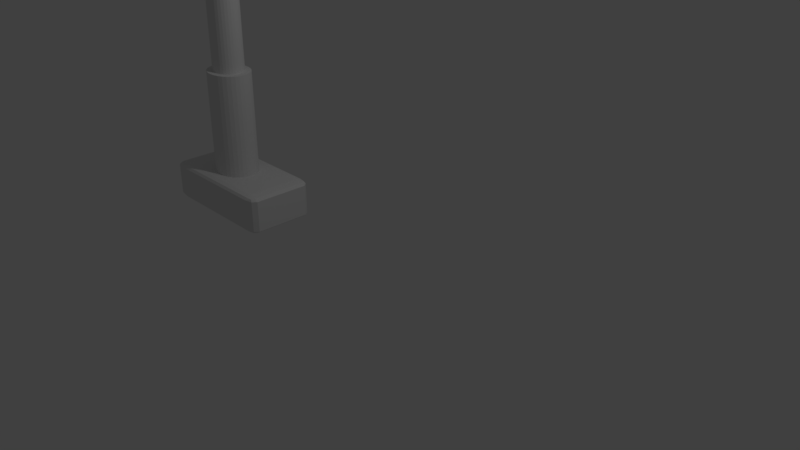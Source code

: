 # Source: LampPost.blend  (saved by Blender 2.79.0; exported with 4.5.12 LTS)
import bpy
from mathutils import Matrix  # noqa: F401  (used for matrix-valued properties, if any)

bpy.ops.wm.read_factory_settings(use_empty=True)
scene = bpy.context.scene
scene.name = 'Scene'

# ---- collections
col_collection_1 = bpy.data.collections.new('Collection 1'); scene.collection.children.link(col_collection_1)

# ---- world
world_world = bpy.data.worlds.new('World'); scene.world = world_world
world_world.color = (0.05088, 0.05088, 0.05088)
world_world.use_sun_shadow = False
world_world.sun_shadow_jitter_overblur = 0.0
world_world.cycles.sampling_method = 'MANUAL'

# ---- cameras
cam_camera = bpy.data.cameras.new('Camera')
cam_camera.clip_end = 100.0
cam_camera.lens = 35.0
cam_camera.sensor_width = 32.0
cam_camera.sensor_height = 18.0
cam_camera.ortho_scale = 7.314
cam_camera.dof.focus_distance = 0.0
cam_camera.dof.aperture_fstop = 128.0

# ---- lights
light_lamp = bpy.data.lights.new('Lamp', 'POINT')
light_lamp.transmission_factor = 0.0
light_lamp.cutoff_distance = 30.0
light_lamp.energy = 100.0
light_lamp.shadow_buffer_clip_start = 1.001
light_lamp.shadow_soft_size = 0.1
light_lamp.shadow_maximum_resolution = 0.006
light_lamp.use_absolute_resolution = True

# ---- meshes
me_cube_003 = bpy.data.meshes.new('Cube.003')
me_cube_003.from_pydata([(-1.0, -1.0, -1.0), (-1.0, -1.0, 1.0), (-1.0, 1.0, -1.0), (-1.0, 1.0, 1.0), (1.0, -1.0, -1.0), (1.0, -1.0, 1.0), (1.0, 1.0, -1.0), (1.0, 1.0, 1.0)], [], [(0, 1, 3, 2), (2, 3, 7, 6), (6, 7, 5, 4), (4, 5, 1, 0), (2, 6, 4, 0), (7, 3, 1, 5)])
me_cube_003.use_remesh_preserve_volume = False
me_cube_003.use_remesh_preserve_attributes = False
me_cube_003.use_mirror_vertex_groups = False
me_cube_003.update()
me_cylinder_005 = bpy.data.meshes.new('Cylinder.005')
me_cylinder_005.from_pydata([(0.0, 1.0, -1.0), (0.0, 1.0, 1.0), (0.1951, 0.9808, -1.0), (0.1951, 0.9808, 1.0), (0.3827, 0.9239, -1.0), (0.3827, 0.9239, 1.0), (0.5556, 0.8315, -1.0), (0.5556, 0.8315, 1.0), (0.7071, 0.7071, -1.0), (0.7071, 0.7071, 1.0), (0.8315, 0.5556, -1.0), (0.8315, 0.5556, 1.0), (0.9239, 0.3827, -1.0), (0.9239, 0.3827, 1.0), (0.9808, 0.1951, -1.0), (0.9808, 0.1951, 1.0), (1.0, 7.55e-08, -1.0), (1.0, 7.55e-08, 1.0), (0.9808, -0.1951, -1.0), (0.9808, -0.1951, 1.0), (0.9239, -0.3827, -1.0), (0.9239, -0.3827, 1.0), (0.8315, -0.5556, -1.0), (0.8315, -0.5556, 1.0), (0.7071, -0.7071, -1.0), (0.7071, -0.7071, 1.0), (0.5556, -0.8315, -1.0), (0.5556, -0.8315, 1.0), (0.3827, -0.9239, -1.0), (0.3827, -0.9239, 1.0), (0.1951, -0.9808, -1.0), (0.1951, -0.9808, 1.0), (-3.258e-07, -1.0, -1.0), (-3.258e-07, -1.0, 1.0), (-0.1951, -0.9808, -1.0), (-0.1951, -0.9808, 1.0), (-0.3827, -0.9239, -1.0), (-0.3827, -0.9239, 1.0), (-0.5556, -0.8315, -1.0), (-0.5556, -0.8315, 1.0), (-0.7071, -0.7071, -1.0), (-0.7071, -0.7071, 1.0), (-0.8315, -0.5556, -1.0), (-0.8315, -0.5556, 1.0), (-0.9239, -0.3827, -1.0), (-0.9239, -0.3827, 1.0), (-0.9808, -0.1951, -1.0), (-0.9808, -0.1951, 1.0), (-1.0, 9.656e-07, -1.0), (-1.0, 9.656e-07, 1.0), (-0.9808, 0.1951, -1.0), (-0.9808, 0.1951, 1.0), (-0.9239, 0.3827, -1.0), (-0.9239, 0.3827, 1.0), (-0.8315, 0.5556, -1.0), (-0.8315, 0.5556, 1.0), (-0.7071, 0.7071, -1.0), (-0.7071, 0.7071, 1.0), (-0.5556, 0.8315, -1.0), (-0.5556, 0.8315, 1.0), (-0.3827, 0.9239, -1.0), (-0.3827, 0.9239, 1.0), (-0.1951, 0.9808, -1.0), (-0.1951, 0.9808, 1.0)], [], [(0, 1, 3, 2), (2, 3, 5, 4), (4, 5, 7, 6), (6, 7, 9, 8), (8, 9, 11, 10), (10, 11, 13, 12), (12, 13, 15, 14), (14, 15, 17, 16), (16, 17, 19, 18), (18, 19, 21, 20), (20, 21, 23, 22), (22, 23, 25, 24), (24, 25, 27, 26), (26, 27, 29, 28), (28, 29, 31, 30), (30, 31, 33, 32), (32, 33, 35, 34), (34, 35, 37, 36), (36, 37, 39, 38), (38, 39, 41, 40), (40, 41, 43, 42), (42, 43, 45, 44), (44, 45, 47, 46), (46, 47, 49, 48), (48, 49, 51, 50), (50, 51, 53, 52), (52, 53, 55, 54), (54, 55, 57, 56), (56, 57, 59, 58), (58, 59, 61, 60), (3, 1, 63, 61, 59, 57, 55, 53, 51, 49, 47, 45, 43, 41, 39, 37, 35, 33, 31, 29, 27, 25, 23, 21, 19, 17, 15, 13, 11, 9, 7, 5), (60, 61, 63, 62), (62, 63, 1, 0), (0, 2, 4, 6, 8, 10, 12, 14, 16, 18, 20, 22, 24, 26, 28, 30, 32, 34, 36, 38, 40, 42, 44, 46, 48, 50, 52, 54, 56, 58, 60, 62)])
me_cylinder_005.use_remesh_preserve_volume = False
me_cylinder_005.use_remesh_preserve_attributes = False
me_cylinder_005.use_mirror_vertex_groups = False
me_cylinder_005.update()
me_cylinder_004 = bpy.data.meshes.new('Cylinder.004')
me_cylinder_004.from_pydata([(0.0, 1.0, -1.0), (-9.237e-07, 1.0, 0.4693), (0.1951, 0.9808, -1.0), (0.1951, 0.9808, 0.4693), (0.3827, 0.9239, -1.0), (0.3827, 0.9239, 0.4693), (0.5556, 0.8315, -1.0), (0.5556, 0.8315, 0.4693), (0.7071, 0.7071, -1.0), (0.7071, 0.7071, 0.4693), (0.8315, 0.5556, -1.0), (0.8315, 0.5556, 0.4693), (0.9239, 0.3827, -1.0), (0.9239, 0.3827, 0.4693), (0.9808, 0.1951, -1.0), (0.9808, 0.1951, 0.4693), (1.0, 7.55e-08, -1.0), (1.0, 7.55e-08, 0.4693), (0.9808, -0.1951, -1.0), (0.9808, -0.1951, 0.4693), (0.9239, -0.3827, -1.0), (0.9239, -0.3827, 0.4693), (0.8315, -0.5556, -1.0), (0.8315, -0.5556, 0.4693), (0.7071, -0.7071, -1.0), (0.7071, -0.7071, 0.4693), (0.5556, -0.8315, -1.0), (0.5556, -0.8315, 0.4693), (0.3827, -0.9239, -1.0), (0.3827, -0.9239, 0.4693), (0.1951, -0.9808, -1.0), (0.1951, -0.9808, 0.4693), (-3.258e-07, -1.0, -1.0), (-1.249e-06, -1.0, 0.4693), (-0.1951, -0.9808, -1.0), (-0.1951, -0.9808, 0.4693), (-0.3827, -0.9239, -1.0), (-0.3827, -0.9239, 0.4693), (-0.5556, -0.8315, -1.0), (-0.5556, -0.8315, 0.4693), (-0.7071, -0.7071, -1.0), (-0.7071, -0.7071, 0.4693), (-0.8315, -0.5556, -1.0), (-0.8315, -0.5556, 0.4693), (-0.9239, -0.3827, -1.0), (-0.9239, -0.3827, 0.4693), (-0.9808, -0.1951, -1.0), (-0.9808, -0.1951, 0.4693), (-1.0, 9.656e-07, -1.0), (-1.0, 9.656e-07, 0.4693), (-0.9808, 0.1951, -1.0), (-0.9808, 0.1951, 0.4693), (-0.9239, 0.3827, -1.0), (-0.9239, 0.3827, 0.4693), (-0.8315, 0.5556, -1.0), (-0.8315, 0.5556, 0.4693), (-0.7071, 0.7071, -1.0), (-0.7071, 0.7071, 0.4693), (-0.5556, 0.8315, -1.0), (-0.5556, 0.8315, 0.4693), (-0.3827, 0.9239, -1.0), (-0.3827, 0.9239, 0.4693), (-0.1951, 0.9808, -1.0), (-0.1951, 0.9808, 0.4693)], [], [(0, 1, 3, 2), (2, 3, 5, 4), (4, 5, 7, 6), (6, 7, 9, 8), (8, 9, 11, 10), (10, 11, 13, 12), (12, 13, 15, 14), (14, 15, 17, 16), (16, 17, 19, 18), (18, 19, 21, 20), (20, 21, 23, 22), (22, 23, 25, 24), (24, 25, 27, 26), (26, 27, 29, 28), (28, 29, 31, 30), (30, 31, 33, 32), (32, 33, 35, 34), (34, 35, 37, 36), (36, 37, 39, 38), (38, 39, 41, 40), (40, 41, 43, 42), (42, 43, 45, 44), (44, 45, 47, 46), (46, 47, 49, 48), (48, 49, 51, 50), (50, 51, 53, 52), (52, 53, 55, 54), (54, 55, 57, 56), (56, 57, 59, 58), (58, 59, 61, 60), (3, 1, 63, 61, 59, 57, 55, 53, 51, 49, 47, 45, 43, 41, 39, 37, 35, 33, 31, 29, 27, 25, 23, 21, 19, 17, 15, 13, 11, 9, 7, 5), (60, 61, 63, 62), (62, 63, 1, 0), (0, 2, 4, 6, 8, 10, 12, 14, 16, 18, 20, 22, 24, 26, 28, 30, 32, 34, 36, 38, 40, 42, 44, 46, 48, 50, 52, 54, 56, 58, 60, 62)])
me_cylinder_004.use_remesh_preserve_volume = False
me_cylinder_004.use_remesh_preserve_attributes = False
me_cylinder_004.use_mirror_vertex_groups = False
me_cylinder_004.update()
me_cylinder_003 = bpy.data.meshes.new('Cylinder.003')
me_cylinder_003.from_pydata([(0.0, 1.0, -1.0), (0.0, 1.0, 1.0), (0.1951, 0.9808, -1.0), (0.1951, 0.9808, 1.0), (0.3827, 0.9239, -1.0), (0.3827, 0.9239, 1.0), (0.5556, 0.8315, -1.0), (0.5556, 0.8315, 1.0), (0.7071, 0.7071, -1.0), (0.7071, 0.7071, 1.0), (0.8315, 0.5556, -1.0), (0.8315, 0.5556, 1.0), (0.9239, 0.3827, -1.0), (0.9239, 0.3827, 1.0), (0.9808, 0.1951, -1.0), (0.9808, 0.1951, 1.0), (1.0, 7.55e-08, -1.0), (1.0, 7.55e-08, 1.0), (0.9808, -0.1951, -1.0), (0.9808, -0.1951, 1.0), (0.9239, -0.3827, -1.0), (0.9239, -0.3827, 1.0), (0.8315, -0.5556, -1.0), (0.8315, -0.5556, 1.0), (0.7071, -0.7071, -1.0), (0.7071, -0.7071, 1.0), (0.5556, -0.8315, -1.0), (0.5556, -0.8315, 1.0), (0.3827, -0.9239, -1.0), (0.3827, -0.9239, 1.0), (0.1951, -0.9808, -1.0), (0.1951, -0.9808, 1.0), (-3.258e-07, -1.0, -1.0), (-3.258e-07, -1.0, 1.0), (-0.1951, -0.9808, -1.0), (-0.1951, -0.9808, 1.0), (-0.3827, -0.9239, -1.0), (-0.3827, -0.9239, 1.0), (-0.5556, -0.8315, -1.0), (-0.5556, -0.8315, 1.0), (-0.7071, -0.7071, -1.0), (-0.7071, -0.7071, 1.0), (-0.8315, -0.5556, -1.0), (-0.8315, -0.5556, 1.0), (-0.9239, -0.3827, -1.0), (-0.9239, -0.3827, 1.0), (-0.9808, -0.1951, -1.0), (-0.9808, -0.1951, 1.0), (-1.0, 9.656e-07, -1.0), (-1.0, 9.656e-07, 1.0), (-0.9808, 0.1951, -1.0), (-0.9808, 0.1951, 1.0), (-0.9239, 0.3827, -1.0), (-0.9239, 0.3827, 1.0), (-0.8315, 0.5556, -1.0), (-0.8315, 0.5556, 1.0), (-0.7071, 0.7071, -1.0), (-0.7071, 0.7071, 1.0), (-0.5556, 0.8315, -1.0), (-0.5556, 0.8315, 1.0), (-0.3827, 0.9239, -1.0), (-0.3827, 0.9239, 1.0), (-0.1951, 0.9808, -1.0), (-0.1951, 0.9808, 1.0)], [], [(0, 1, 3, 2), (2, 3, 5, 4), (4, 5, 7, 6), (6, 7, 9, 8), (8, 9, 11, 10), (10, 11, 13, 12), (12, 13, 15, 14), (14, 15, 17, 16), (16, 17, 19, 18), (18, 19, 21, 20), (20, 21, 23, 22), (22, 23, 25, 24), (24, 25, 27, 26), (26, 27, 29, 28), (28, 29, 31, 30), (30, 31, 33, 32), (32, 33, 35, 34), (34, 35, 37, 36), (36, 37, 39, 38), (38, 39, 41, 40), (40, 41, 43, 42), (42, 43, 45, 44), (44, 45, 47, 46), (46, 47, 49, 48), (48, 49, 51, 50), (50, 51, 53, 52), (52, 53, 55, 54), (54, 55, 57, 56), (56, 57, 59, 58), (58, 59, 61, 60), (3, 1, 63, 61, 59, 57, 55, 53, 51, 49, 47, 45, 43, 41, 39, 37, 35, 33, 31, 29, 27, 25, 23, 21, 19, 17, 15, 13, 11, 9, 7, 5), (60, 61, 63, 62), (62, 63, 1, 0), (0, 2, 4, 6, 8, 10, 12, 14, 16, 18, 20, 22, 24, 26, 28, 30, 32, 34, 36, 38, 40, 42, 44, 46, 48, 50, 52, 54, 56, 58, 60, 62)])
me_cylinder_003.use_remesh_preserve_volume = False
me_cylinder_003.use_remesh_preserve_attributes = False
me_cylinder_003.use_mirror_vertex_groups = False
me_cylinder_003.update()
me_cube_002 = bpy.data.meshes.new('Cube.002')
me_cube_002.from_pydata([(-1.0, -1.0, -1.0), (-1.0, -1.0, 1.168), (-1.0, 1.0, -1.0), (-1.0, 1.0, 1.168), (1.0, -1.0, -1.0), (1.0, -1.0, 1.168), (1.0, 1.0, -1.0), (1.0, 1.0, 1.168)], [], [(0, 1, 3, 2), (2, 3, 7, 6), (6, 7, 5, 4), (4, 5, 1, 0), (2, 6, 4, 0), (7, 3, 1, 5)])
me_cube_002.use_remesh_preserve_volume = False
me_cube_002.use_remesh_preserve_attributes = False
me_cube_002.use_mirror_vertex_groups = False
me_cube_002.update()
me_cylinder_002 = bpy.data.meshes.new('Cylinder.002')
me_cylinder_002.from_pydata([(0.0, 1.0, -1.0), (0.0, 1.0, 1.0), (0.1951, 0.9808, -1.0), (0.1951, 0.9808, 1.0), (0.3827, 0.9239, -1.0), (0.3827, 0.9239, 1.0), (0.5556, 0.8315, -1.0), (0.5556, 0.8315, 1.0), (0.7071, 0.7071, -1.0), (0.7071, 0.7071, 1.0), (0.8315, 0.5556, -1.0), (0.8315, 0.5556, 1.0), (0.9239, 0.3827, -1.0), (0.9239, 0.3827, 1.0), (0.9808, 0.1951, -1.0), (0.9808, 0.1951, 1.0), (1.0, 7.55e-08, -1.0), (1.0, 7.55e-08, 1.0), (0.9808, -0.1951, -1.0), (0.9808, -0.1951, 1.0), (0.9239, -0.3827, -1.0), (0.9239, -0.3827, 1.0), (0.8315, -0.5556, -1.0), (0.8315, -0.5556, 1.0), (0.7071, -0.7071, -1.0), (0.7071, -0.7071, 1.0), (0.5556, -0.8315, -1.0), (0.5556, -0.8315, 1.0), (0.3827, -0.9239, -1.0), (0.3827, -0.9239, 1.0), (0.1951, -0.9808, -1.0), (0.1951, -0.9808, 1.0), (-3.258e-07, -1.0, -1.0), (-3.258e-07, -1.0, 1.0), (-0.1951, -0.9808, -1.0), (-0.1951, -0.9808, 1.0), (-0.3827, -0.9239, -1.0), (-0.3827, -0.9239, 1.0), (-0.5556, -0.8315, -1.0), (-0.5556, -0.8315, 1.0), (-0.7071, -0.7071, -1.0), (-0.7071, -0.7071, 1.0), (-0.8315, -0.5556, -1.0), (-0.8315, -0.5556, 1.0), (-0.9239, -0.3827, -1.0), (-0.9239, -0.3827, 1.0), (-0.9808, -0.1951, -1.0), (-0.9808, -0.1951, 1.0), (-1.0, 9.656e-07, -1.0), (-1.0, 9.656e-07, 1.0), (-0.9808, 0.1951, -1.0), (-0.9808, 0.1951, 1.0), (-0.9239, 0.3827, -1.0), (-0.9239, 0.3827, 1.0), (-0.8315, 0.5556, -1.0), (-0.8315, 0.5556, 1.0), (-0.7071, 0.7071, -1.0), (-0.7071, 0.7071, 1.0), (-0.5556, 0.8315, -1.0), (-0.5556, 0.8315, 1.0), (-0.3827, 0.9239, -1.0), (-0.3827, 0.9239, 1.0), (-0.1951, 0.9808, -1.0), (-0.1951, 0.9808, 1.0)], [], [(0, 1, 3, 2), (2, 3, 5, 4), (4, 5, 7, 6), (6, 7, 9, 8), (8, 9, 11, 10), (10, 11, 13, 12), (12, 13, 15, 14), (14, 15, 17, 16), (16, 17, 19, 18), (18, 19, 21, 20), (20, 21, 23, 22), (22, 23, 25, 24), (24, 25, 27, 26), (26, 27, 29, 28), (28, 29, 31, 30), (30, 31, 33, 32), (32, 33, 35, 34), (34, 35, 37, 36), (36, 37, 39, 38), (38, 39, 41, 40), (40, 41, 43, 42), (42, 43, 45, 44), (44, 45, 47, 46), (46, 47, 49, 48), (48, 49, 51, 50), (50, 51, 53, 52), (52, 53, 55, 54), (54, 55, 57, 56), (56, 57, 59, 58), (58, 59, 61, 60), (3, 1, 63, 61, 59, 57, 55, 53, 51, 49, 47, 45, 43, 41, 39, 37, 35, 33, 31, 29, 27, 25, 23, 21, 19, 17, 15, 13, 11, 9, 7, 5), (60, 61, 63, 62), (62, 63, 1, 0), (0, 2, 4, 6, 8, 10, 12, 14, 16, 18, 20, 22, 24, 26, 28, 30, 32, 34, 36, 38, 40, 42, 44, 46, 48, 50, 52, 54, 56, 58, 60, 62)])
me_cylinder_002.use_remesh_preserve_volume = False
me_cylinder_002.use_remesh_preserve_attributes = False
me_cylinder_002.use_mirror_vertex_groups = False
me_cylinder_002.update()
me_cylinder_001 = bpy.data.meshes.new('Cylinder.001')
me_cylinder_001.from_pydata([(0.0, 1.0, -1.0), (0.0, 1.0, 6.69), (0.1951, 0.9808, -1.0), (0.1951, 0.9808, 6.69), (0.3827, 0.9239, -1.0), (0.3827, 0.9239, 6.69), (0.5556, 0.8315, -1.0), (0.5556, 0.8315, 6.69), (0.7071, 0.7071, -1.0), (0.7071, 0.7071, 6.69), (0.8315, 0.5556, -1.0), (0.8315, 0.5556, 6.69), (0.9239, 0.3827, -1.0), (0.9239, 0.3827, 6.69), (0.9808, 0.1951, -1.0), (0.9808, 0.1951, 6.69), (1.0, 7.55e-08, -1.0), (1.0, 7.55e-08, 6.69), (0.9808, -0.1951, -1.0), (0.9808, -0.1951, 6.69), (0.9239, -0.3827, -1.0), (0.9239, -0.3827, 6.69), (0.8315, -0.5556, -1.0), (0.8315, -0.5556, 6.69), (0.7071, -0.7071, -1.0), (0.7071, -0.7071, 6.69), (0.5556, -0.8315, -1.0), (0.5556, -0.8315, 6.69), (0.3827, -0.9239, -1.0), (0.3827, -0.9239, 6.69), (0.1951, -0.9808, -1.0), (0.1951, -0.9808, 6.69), (-3.258e-07, -1.0, -1.0), (-3.258e-07, -1.0, 6.69), (-0.1951, -0.9808, -1.0), (-0.1951, -0.9808, 6.69), (-0.3827, -0.9239, -1.0), (-0.3827, -0.9239, 6.69), (-0.5556, -0.8315, -1.0), (-0.5556, -0.8315, 6.69), (-0.7071, -0.7071, -1.0), (-0.7071, -0.7071, 6.69), (-0.8315, -0.5556, -1.0), (-0.8315, -0.5556, 6.69), (-0.9239, -0.3827, -1.0), (-0.9239, -0.3827, 6.69), (-0.9808, -0.1951, -1.0), (-0.9808, -0.1951, 6.69), (-1.0, 9.656e-07, -1.0), (-1.0, 9.656e-07, 6.69), (-0.9808, 0.1951, -1.0), (-0.9808, 0.1951, 6.69), (-0.9239, 0.3827, -1.0), (-0.9239, 0.3827, 6.69), (-0.8315, 0.5556, -1.0), (-0.8315, 0.5556, 6.69), (-0.7071, 0.7071, -1.0), (-0.7071, 0.7071, 6.69), (-0.5556, 0.8315, -1.0), (-0.5556, 0.8315, 6.69), (-0.3827, 0.9239, -1.0), (-0.3827, 0.9239, 6.69), (-0.1951, 0.9808, -1.0), (-0.1951, 0.9808, 6.69)], [], [(0, 1, 3, 2), (2, 3, 5, 4), (4, 5, 7, 6), (6, 7, 9, 8), (8, 9, 11, 10), (10, 11, 13, 12), (12, 13, 15, 14), (14, 15, 17, 16), (16, 17, 19, 18), (18, 19, 21, 20), (20, 21, 23, 22), (22, 23, 25, 24), (24, 25, 27, 26), (26, 27, 29, 28), (28, 29, 31, 30), (30, 31, 33, 32), (32, 33, 35, 34), (34, 35, 37, 36), (36, 37, 39, 38), (38, 39, 41, 40), (40, 41, 43, 42), (42, 43, 45, 44), (44, 45, 47, 46), (46, 47, 49, 48), (48, 49, 51, 50), (50, 51, 53, 52), (52, 53, 55, 54), (54, 55, 57, 56), (56, 57, 59, 58), (58, 59, 61, 60), (3, 1, 63, 61, 59, 57, 55, 53, 51, 49, 47, 45, 43, 41, 39, 37, 35, 33, 31, 29, 27, 25, 23, 21, 19, 17, 15, 13, 11, 9, 7, 5), (60, 61, 63, 62), (62, 63, 1, 0), (0, 2, 4, 6, 8, 10, 12, 14, 16, 18, 20, 22, 24, 26, 28, 30, 32, 34, 36, 38, 40, 42, 44, 46, 48, 50, 52, 54, 56, 58, 60, 62)])
me_cylinder_001.use_remesh_preserve_volume = False
me_cylinder_001.use_remesh_preserve_attributes = False
me_cylinder_001.use_mirror_vertex_groups = False
me_cylinder_001.update()
me_cylinder = bpy.data.meshes.new('Cylinder')
me_cylinder.from_pydata([(0.0, 1.0, -1.0), (0.0, 1.0, 0.531), (0.1951, 0.9808, -1.0), (0.1951, 0.9808, 0.531), (0.3827, 0.9239, -1.0), (0.3827, 0.9239, 0.531), (0.5556, 0.8315, -1.0), (0.5556, 0.8315, 0.531), (0.7071, 0.7071, -1.0), (0.7071, 0.7071, 0.531), (0.8315, 0.5556, -1.0), (0.8315, 0.5556, 0.531), (0.9239, 0.3827, -1.0), (0.9239, 0.3827, 0.531), (0.9808, 0.1951, -1.0), (0.9808, 0.1951, 0.531), (1.0, 7.55e-08, -1.0), (1.0, 7.55e-08, 0.531), (0.9808, -0.1951, -1.0), (0.9808, -0.1951, 0.531), (0.9239, -0.3827, -1.0), (0.9239, -0.3827, 0.531), (0.8315, -0.5556, -1.0), (0.8315, -0.5556, 0.531), (0.7071, -0.7071, -1.0), (0.7071, -0.7071, 0.531), (0.5556, -0.8315, -1.0), (0.5556, -0.8315, 0.531), (0.3827, -0.9239, -1.0), (0.3827, -0.9239, 0.531), (0.1951, -0.9808, -1.0), (0.1951, -0.9808, 0.531), (-3.258e-07, -1.0, -1.0), (-3.258e-07, -1.0, 0.531), (-0.1951, -0.9808, -1.0), (-0.1951, -0.9808, 0.531), (-0.3827, -0.9239, -1.0), (-0.3827, -0.9239, 0.531), (-0.5556, -0.8315, -1.0), (-0.5556, -0.8315, 0.531), (-0.7071, -0.7071, -1.0), (-0.7071, -0.7071, 0.531), (-0.8315, -0.5556, -1.0), (-0.8315, -0.5556, 0.531), (-0.9239, -0.3827, -1.0), (-0.9239, -0.3827, 0.531), (-0.9808, -0.1951, -1.0), (-0.9808, -0.1951, 0.531), (-1.0, 9.656e-07, -1.0), (-1.0, 9.656e-07, 0.531), (-0.9808, 0.1951, -1.0), (-0.9808, 0.1951, 0.531), (-0.9239, 0.3827, -1.0), (-0.9239, 0.3827, 0.531), (-0.8315, 0.5556, -1.0), (-0.8315, 0.5556, 0.531), (-0.7071, 0.7071, -1.0), (-0.7071, 0.7071, 0.531), (-0.5556, 0.8315, -1.0), (-0.5556, 0.8315, 0.531), (-0.3827, 0.9239, -1.0), (-0.3827, 0.9239, 0.531), (-0.1951, 0.9808, -1.0), (-0.1951, 0.9808, 0.531)], [], [(0, 1, 3, 2), (2, 3, 5, 4), (4, 5, 7, 6), (6, 7, 9, 8), (8, 9, 11, 10), (10, 11, 13, 12), (12, 13, 15, 14), (14, 15, 17, 16), (16, 17, 19, 18), (18, 19, 21, 20), (20, 21, 23, 22), (22, 23, 25, 24), (24, 25, 27, 26), (26, 27, 29, 28), (28, 29, 31, 30), (30, 31, 33, 32), (32, 33, 35, 34), (34, 35, 37, 36), (36, 37, 39, 38), (38, 39, 41, 40), (40, 41, 43, 42), (42, 43, 45, 44), (44, 45, 47, 46), (46, 47, 49, 48), (48, 49, 51, 50), (50, 51, 53, 52), (52, 53, 55, 54), (54, 55, 57, 56), (56, 57, 59, 58), (58, 59, 61, 60), (3, 1, 63, 61, 59, 57, 55, 53, 51, 49, 47, 45, 43, 41, 39, 37, 35, 33, 31, 29, 27, 25, 23, 21, 19, 17, 15, 13, 11, 9, 7, 5), (60, 61, 63, 62), (62, 63, 1, 0), (0, 2, 4, 6, 8, 10, 12, 14, 16, 18, 20, 22, 24, 26, 28, 30, 32, 34, 36, 38, 40, 42, 44, 46, 48, 50, 52, 54, 56, 58, 60, 62)])
me_cylinder.use_remesh_preserve_volume = False
me_cylinder.use_remesh_preserve_attributes = False
me_cylinder.use_mirror_vertex_groups = False
me_cylinder.update()
me_cube_001 = bpy.data.meshes.new('Cube.001')
me_cube_001.from_pydata([(-1.0, -1.0, -1.0), (-1.0, -1.0, 1.0), (-1.0, 1.0, -1.0), (-1.0, 1.0, 1.0), (1.0, -1.0, -1.0), (1.0, -1.0, 1.0), (1.0, 1.0, -1.0), (1.0, 1.0, 1.0)], [], [(0, 1, 3, 2), (2, 3, 7, 6), (6, 7, 5, 4), (4, 5, 1, 0), (2, 6, 4, 0), (7, 3, 1, 5)])
me_cube_001.use_remesh_preserve_volume = False
me_cube_001.use_remesh_preserve_attributes = False
me_cube_001.use_mirror_vertex_groups = False
me_cube_001.update()

# ---- objects
ob_cube_002 = bpy.data.objects.new('Cube.002', me_cube_003)
ob_cylinder_005 = bpy.data.objects.new('Cylinder.005', me_cylinder_005)
ob_cylinder_004 = bpy.data.objects.new('Cylinder.004', me_cylinder_004)
ob_cylinder_003 = bpy.data.objects.new('Cylinder.003', me_cylinder_003)
ob_cube_001 = bpy.data.objects.new('Cube.001', me_cube_002)
ob_cylinder_002 = bpy.data.objects.new('Cylinder.002', me_cylinder_002)
ob_cylinder_001 = bpy.data.objects.new('Cylinder.001', me_cylinder_001)
ob_cylinder = bpy.data.objects.new('Cylinder', me_cylinder)
ob_cube = bpy.data.objects.new('Cube', me_cube_001)
ob_lamp = bpy.data.objects.new('Lamp', light_lamp)
ob_camera = bpy.data.objects.new('Camera', cam_camera)

# ---- transforms, parenting, visibility, modifiers, constraints
ob_cube_002.location = (0.9882, 0.02219, 9.773)
ob_cube_002.rotation_euler = (0.0, 0.01313, 0.0)
ob_cube_002.scale = (0.3535, 0.2038, 0.06192)
ob_cube_002.lineart.crease_threshold = 0.0
_m = ob_cube_002.modifiers.new('Bevel', 'BEVEL')
_m.width = 0.174
_m.width_pct = 0.174
_m.limit_method = 'NONE'
_m.spread = 0.0
ob_cylinder_005.location = (0.9875, 0.02092, 9.875)
ob_cylinder_005.rotation_euler = (-0.0, 1.582, 0.0)
ob_cylinder_005.scale = (0.1433, 0.3579, 0.4062)
ob_cylinder_005.lineart.crease_threshold = 0.0
ob_cylinder_004.location = (0.1514, 0.01049, 9.965)
ob_cylinder_004.rotation_euler = (-0.0, 1.571, 0.0)
ob_cylinder_004.scale = (0.04338, 0.06524, 1.0)
ob_cylinder_004.lineart.crease_threshold = 0.0
ob_cylinder_003.location = (-1.805, 0.008978, 9.857)
ob_cylinder_003.rotation_euler = (0.0, 1.453, 0.0)
ob_cylinder_003.scale = (0.07437, 0.2362, 1.0)
ob_cylinder_003.lineart.crease_threshold = 0.0
ob_cube_001.location = (-2.964, 0.01167, 9.74)
ob_cube_001.scale = (0.2602, 0.2762, 0.1076)
ob_cube_001.lineart.crease_threshold = 0.0
_m = ob_cube_001.modifiers.new('Bevel', 'BEVEL')
_m.width = 0.135
_m.width_pct = 0.135
_m.limit_method = 'NONE'
_m.profile = 0.4065
_m.spread = 0.0
ob_cylinder_002.location = (-2.964, 0.01001, 9.257)
ob_cylinder_002.scale = (0.1253, 0.1271, 0.5144)
ob_cylinder_002.lineart.crease_threshold = 0.0
ob_cylinder_001.location = (-2.962, 0.005918, 2.144)
ob_cylinder_001.scale = (0.2545, 0.2167, 1.0)
ob_cylinder_001.lineart.crease_threshold = 0.0
ob_cylinder.location = (-2.951, 0.0, 1.261)
ob_cylinder.scale = (0.3583, 0.2984, 1.0)
ob_cylinder.lineart.crease_threshold = 0.0
ob_cube.location = (-2.865, 0.0, 0.0)
ob_cube.scale = (1.0, 0.5, 0.28)
ob_cube.lineart.crease_threshold = 0.0
_m = ob_cube.modifiers.new('Bevel', 'BEVEL')
_m.width = 0.18
_m.width_pct = 0.18
_m.segments = 2
_m.limit_method = 'NONE'
_m.spread = 0.0
ob_lamp.location = (1.451, 1.005, 5.904)
ob_lamp.rotation_euler = (0.6503, 0.05522, 1.866)
ob_lamp.lock_rotations_4d = False
ob_lamp.empty_display_type = 'ARROWS'
ob_lamp.color = (0.0, 0.0, 0.0, 0.0)
ob_lamp.lineart.crease_threshold = 0.0
ob_camera.location = (7.481, -6.508, 5.344)
ob_camera.rotation_euler = (1.109, 0.0, 0.8149)
ob_camera.lock_rotations_4d = False
ob_camera.empty_display_type = 'ARROWS'
ob_camera.color = (0.0, 0.0, 0.0, 0.0)
ob_camera.display_type = 'WIRE'
ob_camera.lineart.crease_threshold = 0.0

# ---- collection membership
col_collection_1.objects.link(ob_cube_002)
col_collection_1.objects.link(ob_cylinder_005)
col_collection_1.objects.link(ob_cylinder_004)
col_collection_1.objects.link(ob_cylinder_003)
col_collection_1.objects.link(ob_cube_001)
col_collection_1.objects.link(ob_cylinder_002)
col_collection_1.objects.link(ob_cylinder_001)
col_collection_1.objects.link(ob_cylinder)
col_collection_1.objects.link(ob_cube)
col_collection_1.objects.link(ob_lamp)
col_collection_1.objects.link(ob_camera)

# ---- scene / render settings (as saved in the file)
scene.camera = ob_camera
scene.frame_start = 1; scene.frame_end = 250; scene.frame_set(1)
scene.render.engine = 'BLENDER_EEVEE_NEXT'
scene.render.resolution_percentage = 50
scene.render.dither_intensity = 0.0
scene.cycles.use_denoising = False
scene.cycles.samples = 128
scene.cycles.sampling_pattern = 'TABULATED_SOBOL'
scene.cycles.use_adaptive_sampling = False
scene.cycles.use_light_tree = False
scene.cycles.blur_glossy = 0.0
scene.cycles.sample_clamp_indirect = 0.0
scene.view_settings.view_transform = 'Standard'
bpy.context.view_layer.update()
